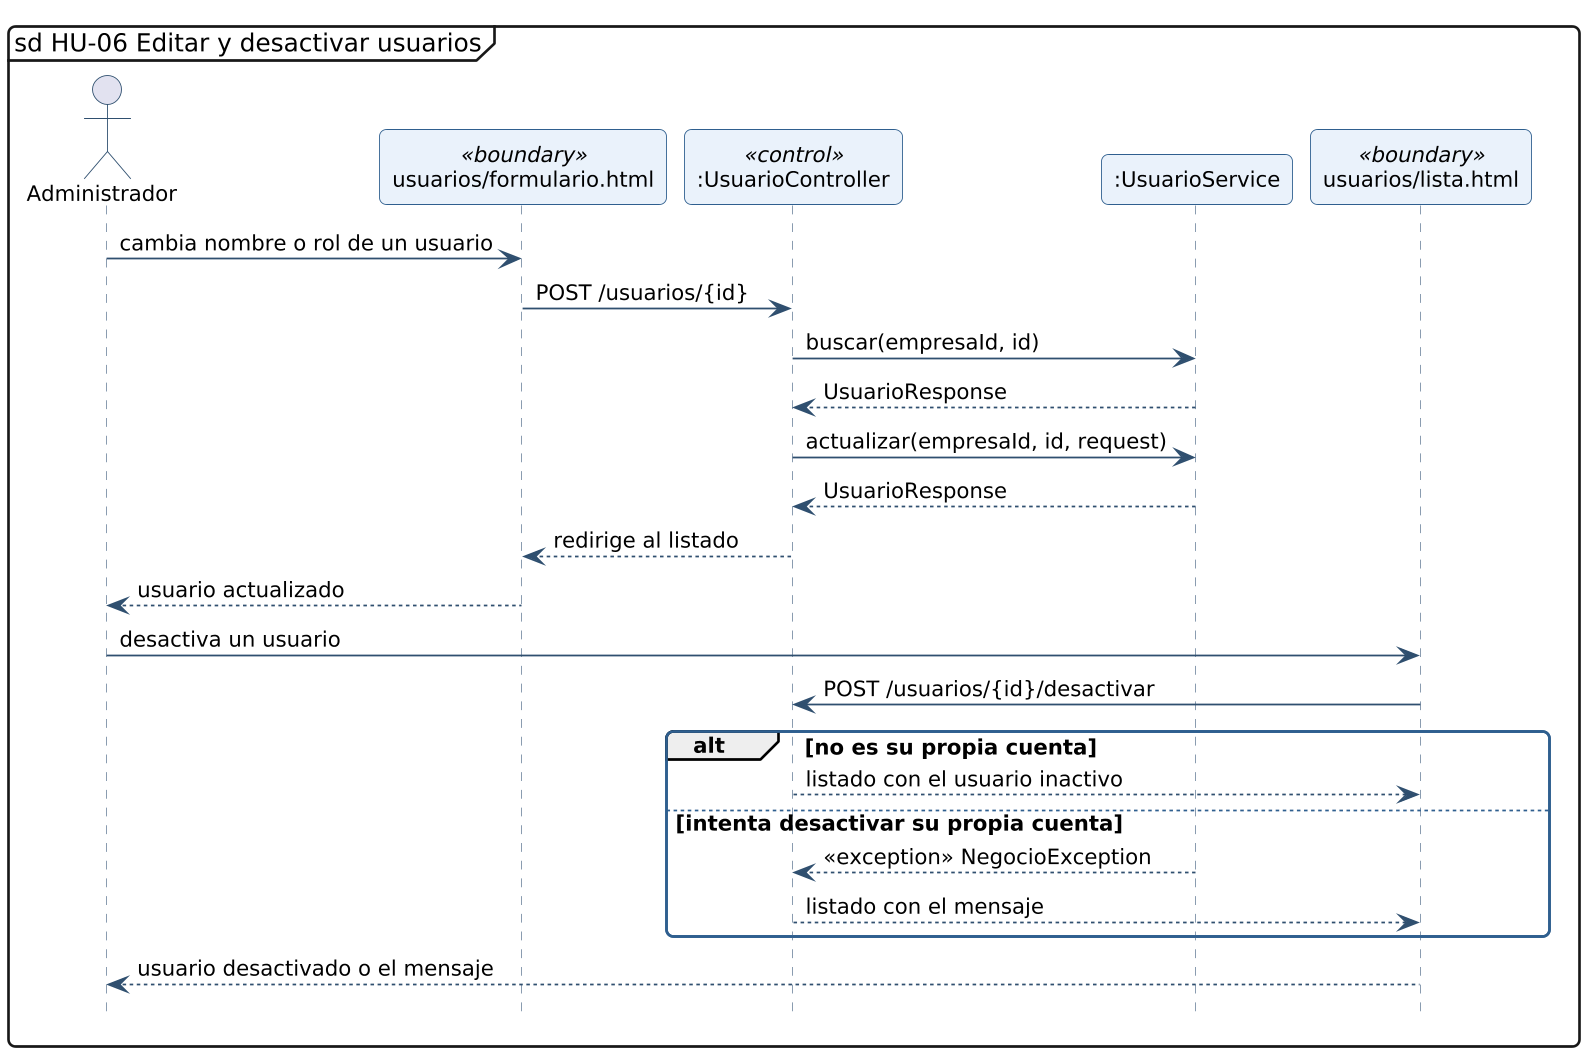

The diagram above was rendered by PlantUML. Its source (embedded in the PNG):
@startuml secuencia-hu-06
!include _estilo.iuml
hide footbox
skinparam maxMessageSize 260
skinparam sequenceMessageAlign left
mainframe sd HU-06 Editar y desactivar usuarios
actor "Administrador" as A
participant "usuarios/formulario.html" as L_VISTA_usuarios_formulario <<boundary>>
participant ":UsuarioController" as L_UsuarioController <<control>>
participant ":UsuarioService" as L_UsuarioService
participant "usuarios/lista.html" as L_VISTA_usuarios_lista <<boundary>>
A -> L_VISTA_usuarios_formulario : cambia nombre o rol de un usuario
L_VISTA_usuarios_formulario -> L_UsuarioController : POST /usuarios/{id}
L_UsuarioController -> L_UsuarioService : buscar(empresaId, id)
L_UsuarioService --> L_UsuarioController : UsuarioResponse
L_UsuarioController -> L_UsuarioService : actualizar(empresaId, id, request)
L_UsuarioService --> L_UsuarioController : UsuarioResponse
L_UsuarioController --> L_VISTA_usuarios_formulario : redirige al listado
L_VISTA_usuarios_formulario --> A : usuario actualizado
A -> L_VISTA_usuarios_lista : desactiva un usuario
L_VISTA_usuarios_lista -> L_UsuarioController : POST /usuarios/{id}/desactivar
alt no es su propia cuenta
L_UsuarioController --> L_VISTA_usuarios_lista : listado con el usuario inactivo
else intenta desactivar su propia cuenta
L_UsuarioService --> L_UsuarioController : <<exception>> NegocioException
L_UsuarioController --> L_VISTA_usuarios_lista : listado con el mensaje
end
L_VISTA_usuarios_lista --> A : usuario desactivado o el mensaje
@enduml